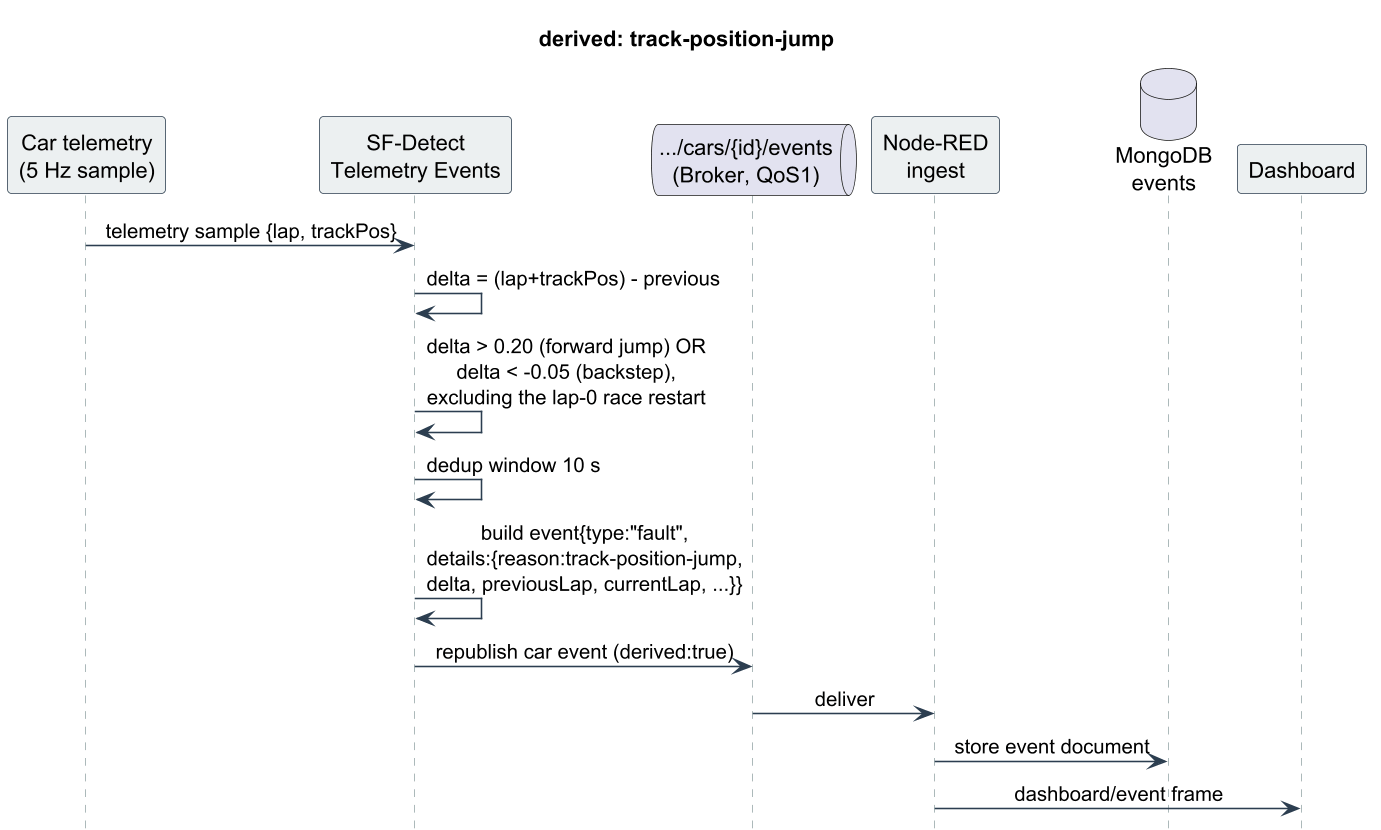

The diagram above was rendered by PlantUML. Its source (embedded in the PNG):
@startuml
skinparam dpi 150
skinparam shadowing false
skinparam sequenceMessageAlign center
skinparam maxMessageSize 220
skinparam sequence {
  ArrowColor #2c3e50
  LifeLineBorderColor #95a5a6
  ParticipantBorderColor #2c3e50
  ParticipantBackgroundColor #ecf0f1
  ActorBackgroundColor #ecf0f1
}
hide footbox
title derived: track-position-jump
participant "Car telemetry\n(5 Hz sample)" as TEL
participant "SF-Detect\nTelemetry Events" as DET
queue ".../cars/{id}/events\n(Broker, QoS1)" as B
participant "Node-RED\ningest" as N
database "MongoDB\nevents" as M
participant "Dashboard" as D
TEL -> DET : telemetry sample {lap, trackPos}
DET -> DET : delta = (lap+trackPos) - previous
DET -> DET : delta > 0.20 (forward jump) OR\ndelta < -0.05 (backstep),\nexcluding the lap-0 race restart
DET -> DET : dedup window 10 s
DET -> DET : build event{type:"fault",\ndetails:{reason:track-position-jump,\ndelta, previousLap, currentLap, ...}}
DET -> B : republish car event (derived:true)
B -> N : deliver
N -> M : store event document
N -> D : dashboard/event frame
@enduml